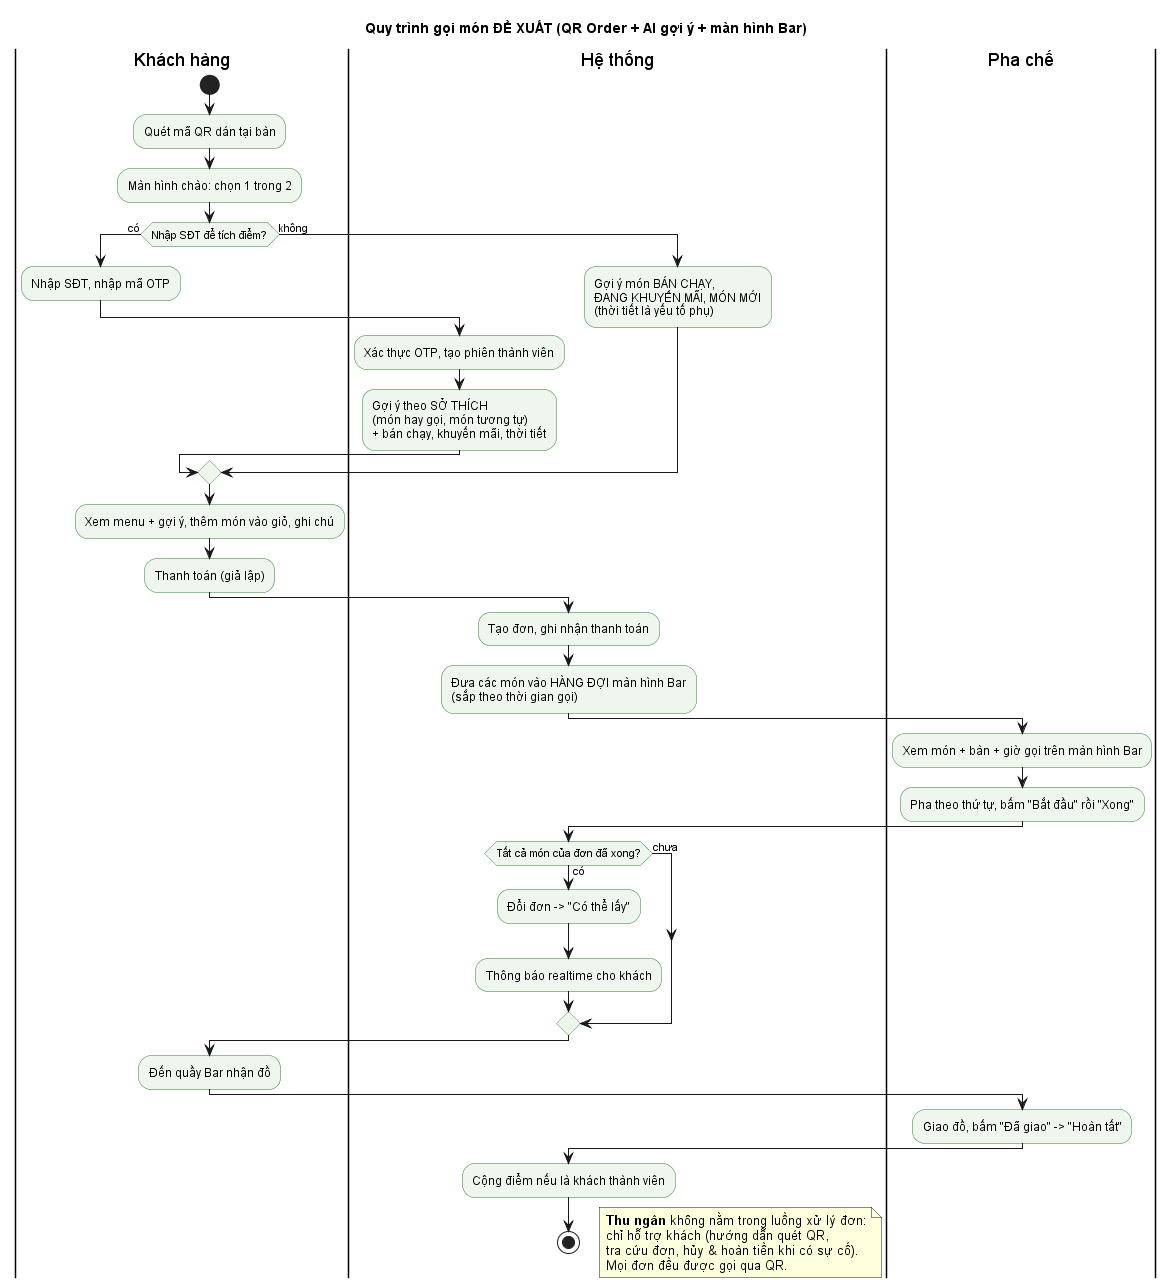

The diagram above was rendered by PlantUML. Its source (embedded in the PNG):
@startuml II_quy_trinh_de_xuat
!pragma layout smetana
skinparam defaultFontName Arial
skinparam activity {
  BackgroundColor #EEF6EE
  BorderColor #2E7D32
}
title Quy trình gọi món ĐỀ XUẤT (QR Order + AI gợi ý + màn hình Bar)

|Khách hàng|
start
:Quét mã QR dán tại bàn;
:Màn hình chào: chọn 1 trong 2;
if (Nhập SĐT để tích điểm?) then (có)
  :Nhập SĐT, nhập mã OTP;
  |Hệ thống|
  :Xác thực OTP, tạo phiên thành viên;
  :Gợi ý theo SỞ THÍCH\n(món hay gọi, món tương tự)\n+ bán chạy, khuyến mãi, thời tiết;
else (không)
  |Hệ thống|
  :Gợi ý món BÁN CHẠY,\nĐANG KHUYẾN MÃI, MÓN MỚI\n(thời tiết là yếu tố phụ);
endif
|Khách hàng|
:Xem menu + gợi ý, thêm món vào giỏ, ghi chú;
:Thanh toán (giả lập);

|Hệ thống|
:Tạo đơn, ghi nhận thanh toán;
:Đưa các món vào HÀNG ĐỢI màn hình Bar\n(sắp theo thời gian gọi);

|Pha chế|
:Xem món + bàn + giờ gọi trên màn hình Bar;
:Pha theo thứ tự, bấm "Bắt đầu" rồi "Xong";

|Hệ thống|
if (Tất cả món của đơn đã xong?) then (có)
  :Đổi đơn -> "Có thể lấy";
  :Thông báo realtime cho khách;
else (chưa)
endif

|Khách hàng|
:Đến quầy Bar nhận đồ;

|Pha chế|
:Giao đồ, bấm "Đã giao" -> "Hoàn tất";

|Hệ thống|
:Cộng điểm nếu là khách thành viên;
stop
floating note right
  **Thu ngân** không nằm trong luồng xử lý đơn:
  chỉ hỗ trợ khách (hướng dẫn quét QR,
  tra cứu đơn, hủy & hoàn tiền khi có sự cố).
  Mọi đơn đều được gọi qua QR.
end note
@enduml